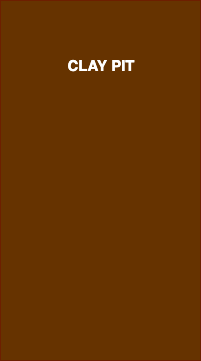

The diagram above was exported from draw.io. Its source (the exported page's mxGraphModel, read from the mxfile embedded in the PNG):
<mxGraphModel dx="534" dy="383" grid="1" gridSize="10" guides="1" tooltips="1" connect="1" arrows="1" fold="1" page="1" pageScale="1" pageWidth="827" pageHeight="1169" math="0" shadow="0">
  <root>
    <mxCell id="0" />
    <mxCell id="1" parent="0" />
    <mxCell id="Ru-nQSCaRwi3eCyxk4oT-1" value="" style="rounded=0;whiteSpace=wrap;html=1;fillColor=#663300;strokeColor=#6D1F00;fontColor=#ffffff;" vertex="1" parent="1">
      <mxGeometry x="120" y="80" width="200" height="360" as="geometry" />
    </mxCell>
    <mxCell id="Ru-nQSCaRwi3eCyxk4oT-2" value="&lt;font color=&quot;#ffffff&quot;&gt;&lt;span style=&quot;font-size: 15px&quot;&gt;&lt;b&gt;CLAY PIT&lt;/b&gt;&lt;/span&gt;&lt;/font&gt;" style="text;html=1;strokeColor=none;fillColor=none;align=center;verticalAlign=middle;whiteSpace=wrap;rounded=0;" vertex="1" parent="1">
      <mxGeometry x="145" y="140" width="150" height="10" as="geometry" />
    </mxCell>
  </root>
</mxGraphModel>